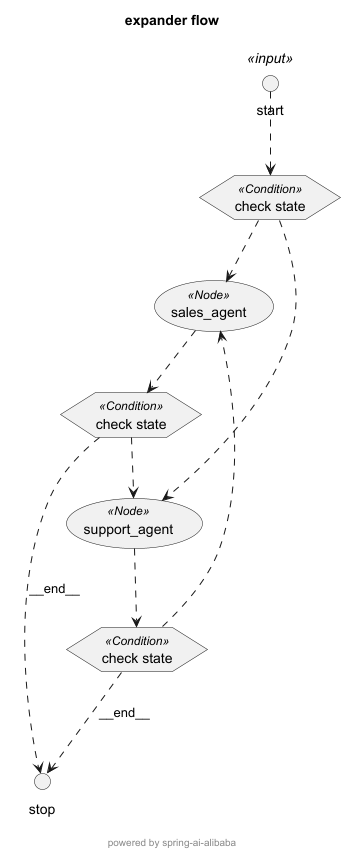

The diagram above was rendered by PlantUML. Its source (embedded in the PNG):
@startuml expander_flow
skinparam usecaseFontSize 14
skinparam usecaseStereotypeFontSize 12
skinparam hexagonFontSize 14
skinparam hexagonStereotypeFontSize 12
title "expander flow"
footer

powered by spring-ai-alibaba
end footer
circle start<<input>> as __START__
circle stop as __END__
usecase "sales_agent"<<Node>>
usecase "support_agent"<<Node>>
hexagon "check state" as condition1<<Condition>>
hexagon "check state" as condition2<<Condition>>
hexagon "check state" as startcondition<<Condition>>
"__START__" .down.> "startcondition"
"startcondition" .down.> "sales_agent"
'"__START__" .down.> "sales_agent"
"startcondition" .down.> "support_agent"
'"__START__" .down.> "support_agent"
"sales_agent" .down.> "condition1"
"condition1" .down.> "__END__": "__end__"
'"sales_agent" .down.> "__END__": "__end__"
"condition1" .down.> "support_agent"
'"sales_agent" .down.> "support_agent"
"support_agent" .down.> "condition2"
"condition2" .down.> "__END__": "__end__"
'"support_agent" .down.> "__END__": "__end__"
"condition2" .down.> "sales_agent"
'"support_agent" .down.> "sales_agent"
@enduml